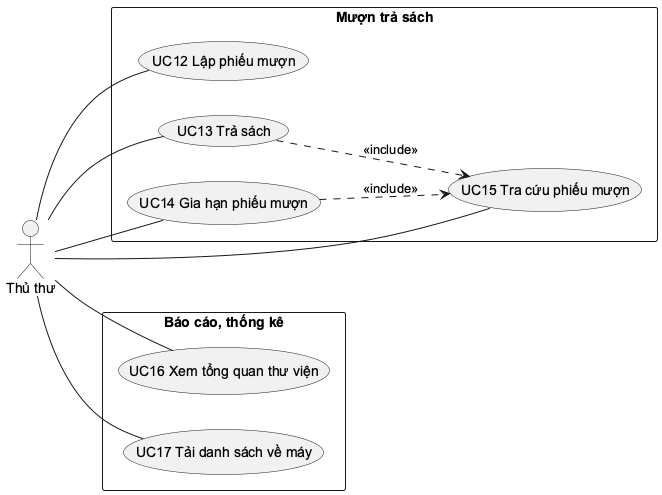

The diagram above was rendered by PlantUML. Its source (embedded in the PNG):
@startuml
skinparam defaultFontName Arial
skinparam shadowing false
skinparam packageStyle rectangle
left to right direction
actor "Thủ thư" as T
rectangle "Mượn trả sách" {
  usecase "UC12 Lập phiếu mượn" as UC12
  usecase "UC13 Trả sách" as UC13
  usecase "UC14 Gia hạn phiếu mượn" as UC14
  usecase "UC15 Tra cứu phiếu mượn" as UC15
}
rectangle "Báo cáo, thống kê" {
  usecase "UC16 Xem tổng quan thư viện" as UC16
  usecase "UC17 Tải danh sách về máy" as UC17
}
T -- UC12
T -- UC13
T -- UC14
T -- UC15
T -- UC16
T -- UC17
UC13 ..> UC15 : <<include>>
UC14 ..> UC15 : <<include>>
@enduml